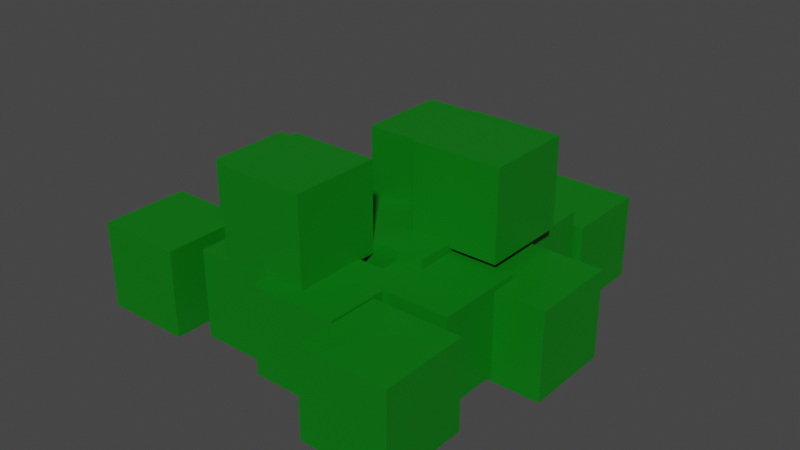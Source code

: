 # Source: cucumber.blend  (saved by Blender 3.5.10; exported with 4.5.12 LTS)
import bpy
from mathutils import Matrix  # noqa: F401  (used for matrix-valued properties, if any)

bpy.ops.wm.read_factory_settings(use_empty=True)
scene = bpy.context.scene
scene.name = 'Scene'

# ---- collections
col_collection = bpy.data.collections.new('Collection'); scene.collection.children.link(col_collection)

# ---- materials (node trees are filled in below, after node groups)
mat_material = bpy.data.materials.new('Material')
mat_material.alpha_threshold = 0.0
mat_material.use_transparent_shadow = False
mat_material.roughness = 0.5
mat_material.line_color = (0.0, 0.0, 0.0, 1.0)

# ---- material node trees
mat_material.use_nodes = True; mat_material.node_tree.nodes.clear()
_N = mat_material.node_tree.nodes; _L = mat_material.node_tree.links
n0 = _N.new('ShaderNodeOutputMaterial'); n0.name = 'Material Output'; n0.location = (300, 300)
n1 = _N.new('ShaderNodeBsdfPrincipled'); n1.name = 'Principled BSDF'; n1.location = (10, 300)
n1.distribution = 'GGX'
n1.subsurface_method = 'RANDOM_WALK_SKIN'
n1.inputs[0].default_value = (0.0, 0.1797, 0.003774, 1.0)
n1.inputs[3].default_value = 1.45
n1.inputs[27].default_value = (0.0, 0.0, 0.0, 1.0)
n1.inputs[28].default_value = 1.0
_L.new(n1.outputs[0], n0.inputs[0])
n0.is_active_output = True

# ---- world
world_world = bpy.data.worlds.new('World'); scene.world = world_world
world_world.use_nodes = True; world_world.node_tree.nodes.clear()
_N = world_world.node_tree.nodes; _L = world_world.node_tree.links
n0 = _N.new('ShaderNodeOutputWorld'); n0.name = 'World Output'; n0.location = (300, 300)
n1 = _N.new('ShaderNodeBackground'); n1.name = 'Background'; n1.location = (10, 300)
n1.inputs[0].default_value = (0.05088, 0.05088, 0.05088, 1.0)
_L.new(n1.outputs[0], n0.inputs[0])
n0.is_active_output = True
world_world.color = (0.05088, 0.05088, 0.05088)
world_world.use_sun_shadow = False
world_world.sun_shadow_jitter_overblur = 0.0

# ---- meshes
me_cube = bpy.data.meshes.new('Cube')
me_cube.from_pydata([(-1.013, -0.4398, 0.02345), (-1.013, -0.4398, 0.5235), (-1.013, 0.06019, 0.02345), (-1.013, 0.06019, 0.5235), (-0.5134, -0.4398, 0.02345), (-0.5134, -0.4398, 0.5235), (-0.5134, 0.06019, 0.02345), (-0.5134, 0.06019, 0.5235), (-0.3875, -0.3367, -0.06078), (-0.3875, -0.3367, 0.4392), (-0.3875, 0.1633, -0.06078), (-0.3875, 0.1633, 0.4392), (0.1125, -0.3367, -0.06078), (0.1125, -0.3367, 0.4392), (0.1125, 0.1633, -0.06078), (0.1125, 0.1633, 0.4392), (-0.6623, -0.6969, -0.02849), (-0.6623, -0.6969, 0.4715), (-0.6623, -0.1969, -0.02849), (-0.6623, -0.1969, 0.4715), (-0.1623, -0.6969, -0.02849), (-0.1623, -0.6969, 0.4715), (-0.1623, -0.1969, -0.02849), (-0.1623, -0.1969, 0.4715), (0.005014, -0.523, -0.04414), (0.005014, -0.523, 0.4559), (0.005014, -0.02299, -0.04414), (0.005014, -0.02299, 0.4559), (0.505, -0.523, -0.04414), (0.505, -0.523, 0.4559), (0.505, -0.02299, -0.04414), (0.505, -0.02299, 0.4559), (0.6309, -0.4199, -0.1284), (0.6309, -0.4199, 0.3716), (0.6309, 0.08011, -0.1284), (0.6309, 0.08011, 0.3716), (1.131, -0.4199, -0.1284), (1.131, -0.4199, 0.3716), (1.131, 0.08011, -0.1284), (1.131, 0.08011, 0.3716), (0.3562, -0.7801, -0.09608), (0.3562, -0.7801, 0.4039), (0.3562, -0.2801, -0.09608), (0.3562, -0.2801, 0.4039), (0.8562, -0.7801, -0.09608), (0.8562, -0.7801, 0.4039), (0.8562, -0.2801, -0.09608), (0.8562, -0.2801, 0.4039), (0.2743, -0.3083, 0.4338), (0.2743, -0.3083, 0.9338), (0.2743, 0.1917, 0.4338), (0.2743, 0.1917, 0.9338), (0.7743, -0.3083, 0.4338), (0.7743, -0.3083, 0.9338), (0.7743, 0.1917, 0.4338), (0.7743, 0.1917, 0.9338), (-0.4625, -1.031, -0.1099), (-0.4625, -1.031, 0.3901), (-0.4625, -0.5314, -0.1099), (-0.4625, -0.5314, 0.3901), (0.03747, -1.031, -0.1099), (0.03747, -1.031, 0.3901), (0.03747, -0.5314, -0.1099), (0.03747, -0.5314, 0.3901), (-0.01464, -1.128, -0.09804), (-0.01464, -1.128, 0.402), (-0.01464, -0.6283, -0.09804), (-0.01464, -0.6283, 0.402), (0.4854, -1.128, -0.09804), (0.4854, -1.128, 0.402), (0.4854, -0.6283, -0.09804), (0.4854, -0.6283, 0.402), (-0.2952, -1.023, 0.3914), (-0.2952, -1.023, 0.8914), (-0.2952, -0.5231, 0.3914), (-0.2952, -0.5231, 0.8914), (0.2048, -1.023, 0.3914), (0.2048, -1.023, 0.8914), (0.2048, -0.5231, 0.3914), (0.2048, -0.5231, 0.8914), (0.1825, 0.04988, -0.1424), (0.1825, 0.04988, 0.3576), (0.1825, 0.5499, -0.1424), (0.1825, 0.5499, 0.3576), (0.6825, 0.04988, -0.1424), (0.6825, 0.04988, 0.3576), (0.6825, 0.5499, -0.1424), (0.6825, 0.5499, 0.3576), (-0.3125, 0.1378, -0.1806), (-0.3125, 0.1378, 0.3194), (-0.3125, 0.6378, -0.1806), (-0.3125, 0.6378, 0.3194), (0.1875, 0.1378, -0.1806), (0.1875, 0.1378, 0.3194), (0.1875, 0.6378, -0.1806), (0.1875, 0.6378, 0.3194), (-0.7945, -0.01449, -0.3174), (-0.7945, -0.01449, 0.1826), (-0.7945, 0.4855, -0.3174), (-0.7945, 0.4855, 0.1826), (-0.2945, -0.01449, -0.3174), (-0.2945, -0.01449, 0.1826), (-0.2945, 0.4855, -0.3174), (-0.2945, 0.4855, 0.1826), (-0.1841, -0.08478, 0.3212), (-0.1841, -0.08478, 0.8212), (-0.1841, 0.4152, 0.3212), (-0.1841, 0.4152, 0.8212), (0.3159, -0.08478, 0.3212), (0.3159, -0.08478, 0.8212), (0.3159, 0.4152, 0.3212), (0.3159, 0.4152, 0.8212), (0.2265, 0.5746, -0.237), (0.2265, 0.5746, 0.263), (0.2265, 1.075, -0.237), (0.2265, 1.075, 0.263), (0.7265, 0.5746, -0.237), (0.7265, 0.5746, 0.263), (0.7265, 1.075, -0.237), (0.7265, 1.075, 0.263), (-0.4534, 0.6824, -0.2238), (-0.4534, 0.6824, 0.2762), (-0.4534, 1.182, -0.2238), (-0.4534, 1.182, 0.2762), (0.04658, 0.6824, -0.2238), (0.04658, 0.6824, 0.2762), (0.04658, 1.182, -0.2238), (0.04658, 1.182, 0.2762), (-1.114, -1.117, -0.1395), (-1.114, -1.117, 0.3605), (-1.114, -0.6166, -0.1395), (-1.114, -0.6166, 0.3605), (-0.6138, -1.117, -0.1395), (-0.6138, -1.117, 0.3605), (-0.6138, -0.6166, -0.1395), (-0.6138, -0.6166, 0.3605), (0.4939, -1.355, -0.1025), (0.4939, -1.355, 0.3975), (0.4939, -0.8554, -0.1025), (0.4939, -0.8554, 0.3975), (0.9939, -1.355, -0.1025), (0.9939, -1.355, 0.3975), (0.9939, -0.8554, -0.1025), (0.9939, -0.8554, 0.3975)], [], [(0, 1, 3, 2), (2, 3, 7, 6), (6, 7, 5, 4), (4, 5, 1, 0), (2, 6, 4, 0), (7, 3, 1, 5), (8, 9, 11, 10), (10, 11, 15, 14), (14, 15, 13, 12), (12, 13, 9, 8), (10, 14, 12, 8), (15, 11, 9, 13), (16, 17, 19, 18), (18, 19, 23, 22), (22, 23, 21, 20), (20, 21, 17, 16), (18, 22, 20, 16), (23, 19, 17, 21), (24, 25, 27, 26), (26, 27, 31, 30), (30, 31, 29, 28), (28, 29, 25, 24), (26, 30, 28, 24), (31, 27, 25, 29), (32, 33, 35, 34), (34, 35, 39, 38), (38, 39, 37, 36), (36, 37, 33, 32), (34, 38, 36, 32), (39, 35, 33, 37), (40, 41, 43, 42), (42, 43, 47, 46), (46, 47, 45, 44), (44, 45, 41, 40), (42, 46, 44, 40), (47, 43, 41, 45), (48, 49, 51, 50), (50, 51, 55, 54), (54, 55, 53, 52), (52, 53, 49, 48), (50, 54, 52, 48), (55, 51, 49, 53), (56, 57, 59, 58), (58, 59, 63, 62), (62, 63, 61, 60), (60, 61, 57, 56), (58, 62, 60, 56), (63, 59, 57, 61), (64, 65, 67, 66), (66, 67, 71, 70), (70, 71, 69, 68), (68, 69, 65, 64), (66, 70, 68, 64), (71, 67, 65, 69), (72, 73, 75, 74), (74, 75, 79, 78), (78, 79, 77, 76), (76, 77, 73, 72), (74, 78, 76, 72), (79, 75, 73, 77), (80, 81, 83, 82), (82, 83, 87, 86), (86, 87, 85, 84), (84, 85, 81, 80), (82, 86, 84, 80), (87, 83, 81, 85), (88, 89, 91, 90), (90, 91, 95, 94), (94, 95, 93, 92), (92, 93, 89, 88), (90, 94, 92, 88), (95, 91, 89, 93), (96, 97, 99, 98), (98, 99, 103, 102), (102, 103, 101, 100), (100, 101, 97, 96), (98, 102, 100, 96), (103, 99, 97, 101), (104, 105, 107, 106), (106, 107, 111, 110), (110, 111, 109, 108), (108, 109, 105, 104), (106, 110, 108, 104), (111, 107, 105, 109), (112, 113, 115, 114), (114, 115, 119, 118), (118, 119, 117, 116), (116, 117, 113, 112), (114, 118, 116, 112), (119, 115, 113, 117), (120, 121, 123, 122), (122, 123, 127, 126), (126, 127, 125, 124), (124, 125, 121, 120), (122, 126, 124, 120), (127, 123, 121, 125), (128, 129, 131, 130), (130, 131, 135, 134), (134, 135, 133, 132), (132, 133, 129, 128), (130, 134, 132, 128), (135, 131, 129, 133), (136, 137, 139, 138), (138, 139, 143, 142), (142, 143, 141, 140), (140, 141, 137, 136), (138, 142, 140, 136), (143, 139, 137, 141)])
_uv = me_cube.uv_layers.new(name='UVMap')
_uv.uv.foreach_set('vector', [0.375, 0.0, 0.625, 0.0, 0.625, 0.25, 0.375, 0.25, 0.375, 0.25, 0.625, 0.25, 0.625, 0.5, 0.375, 0.5, 0.375, 0.5, 0.625, 0.5, 0.625, 0.75, 0.375, 0.75, 0.375, 0.75, 0.625, 0.75, 0.625, 1.0, 0.375, 1.0, 0.125, 0.5, 0.375, 0.5, 0.375, 0.75, 0.125, 0.75, 0.625, 0.5, 0.875, 0.5, 0.875, 0.75, 0.625, 0.75, 0.375, 0.0, 0.625, 0.0, 0.625, 0.25, 0.375, 0.25, 0.375, 0.25, 0.625, 0.25, 0.625, 0.5, 0.375, 0.5, 0.375, 0.5, 0.625, 0.5, 0.625, 0.75, 0.375, 0.75, 0.375, 0.75, 0.625, 0.75, 0.625, 1.0, 0.375, 1.0, 0.125, 0.5, 0.375, 0.5, 0.375, 0.75, 0.125, 0.75, 0.625, 0.5, 0.875, 0.5, 0.875, 0.75, 0.625, 0.75, 0.375, 0.0, 0.625, 0.0, 0.625, 0.25, 0.375, 0.25, 0.375, 0.25, 0.625, 0.25, 0.625, 0.5, 0.375, 0.5, 0.375, 0.5, 0.625, 0.5, 0.625, 0.75, 0.375, 0.75, 0.375, 0.75, 0.625, 0.75, 0.625, 1.0, 0.375, 1.0, 0.125, 0.5, 0.375, 0.5, 0.375, 0.75, 0.125, 0.75, 0.625, 0.5, 0.875, 0.5, 0.875, 0.75, 0.625, 0.75, 0.375, 0.0, 0.625, 0.0, 0.625, 0.25, 0.375, 0.25, 0.375, 0.25, 0.625, 0.25, 0.625, 0.5, 0.375, 0.5, 0.375, 0.5, 0.625, 0.5, 0.625, 0.75, 0.375, 0.75, 0.375, 0.75, 0.625, 0.75, 0.625, 1.0, 0.375, 1.0, 0.125, 0.5, 0.375, 0.5, 0.375, 0.75, 0.125, 0.75, 0.625, 0.5, 0.875, 0.5, 0.875, 0.75, 0.625, 0.75, 0.375, 0.0, 0.625, 0.0, 0.625, 0.25, 0.375, 0.25, 0.375, 0.25, 0.625, 0.25, 0.625, 0.5, 0.375, 0.5, 0.375, 0.5, 0.625, 0.5, 0.625, 0.75, 0.375, 0.75, 0.375, 0.75, 0.625, 0.75, 0.625, 1.0, 0.375, 1.0, 0.125, 0.5, 0.375, 0.5, 0.375, 0.75, 0.125, 0.75, 0.625, 0.5, 0.875, 0.5, 0.875, 0.75, 0.625, 0.75, 0.375, 0.0, 0.625, 0.0, 0.625, 0.25, 0.375, 0.25, 0.375, 0.25, 0.625, 0.25, 0.625, 0.5, 0.375, 0.5, 0.375, 0.5, 0.625, 0.5, 0.625, 0.75, 0.375, 0.75, 0.375, 0.75, 0.625, 0.75, 0.625, 1.0, 0.375, 1.0, 0.125, 0.5, 0.375, 0.5, 0.375, 0.75, 0.125, 0.75, 0.625, 0.5, 0.875, 0.5, 0.875, 0.75, 0.625, 0.75, 0.375, 0.0, 0.625, 0.0, 0.625, 0.25, 0.375, 0.25, 0.375, 0.25, 0.625, 0.25, 0.625, 0.5, 0.375, 0.5, 0.375, 0.5, 0.625, 0.5, 0.625, 0.75, 0.375, 0.75, 0.375, 0.75, 0.625, 0.75, 0.625, 1.0, 0.375, 1.0, 0.125, 0.5, 0.375, 0.5, 0.375, 0.75, 0.125, 0.75, 0.625, 0.5, 0.875, 0.5, 0.875, 0.75, 0.625, 0.75, 0.375, 0.0, 0.625, 0.0, 0.625, 0.25, 0.375, 0.25, 0.375, 0.25, 0.625, 0.25, 0.625, 0.5, 0.375, 0.5, 0.375, 0.5, 0.625, 0.5, 0.625, 0.75, 0.375, 0.75, 0.375, 0.75, 0.625, 0.75, 0.625, 1.0, 0.375, 1.0, 0.125, 0.5, 0.375, 0.5, 0.375, 0.75, 0.125, 0.75, 0.625, 0.5, 0.875, 0.5, 0.875, 0.75, 0.625, 0.75, 0.375, 0.0, 0.625, 0.0, 0.625, 0.25, 0.375, 0.25, 0.375, 0.25, 0.625, 0.25, 0.625, 0.5, 0.375, 0.5, 0.375, 0.5, 0.625, 0.5, 0.625, 0.75, 0.375, 0.75, 0.375, 0.75, 0.625, 0.75, 0.625, 1.0, 0.375, 1.0, 0.125, 0.5, 0.375, 0.5, 0.375, 0.75, 0.125, 0.75, 0.625, 0.5, 0.875, 0.5, 0.875, 0.75, 0.625, 0.75, 0.375, 0.0, 0.625, 0.0, 0.625, 0.25, 0.375, 0.25, 0.375, 0.25, 0.625, 0.25, 0.625, 0.5, 0.375, 0.5, 0.375, 0.5, 0.625, 0.5, 0.625, 0.75, 0.375, 0.75, 0.375, 0.75, 0.625, 0.75, 0.625, 1.0, 0.375, 1.0, 0.125, 0.5, 0.375, 0.5, 0.375, 0.75, 0.125, 0.75, 0.625, 0.5, 0.875, 0.5, 0.875, 0.75, 0.625, 0.75, 0.375, 0.0, 0.625, 0.0, 0.625, 0.25, 0.375, 0.25, 0.375, 0.25, 0.625, 0.25, 0.625, 0.5, 0.375, 0.5, 0.375, 0.5, 0.625, 0.5, 0.625, 0.75, 0.375, 0.75, 0.375, 0.75, 0.625, 0.75, 0.625, 1.0, 0.375, 1.0, 0.125, 0.5, 0.375, 0.5, 0.375, 0.75, 0.125, 0.75, 0.625, 0.5, 0.875, 0.5, 0.875, 0.75, 0.625, 0.75, 0.375, 0.0, 0.625, 0.0, 0.625, 0.25, 0.375, 0.25, 0.375, 0.25, 0.625, 0.25, 0.625, 0.5, 0.375, 0.5, 0.375, 0.5, 0.625, 0.5, 0.625, 0.75, 0.375, 0.75, 0.375, 0.75, 0.625, 0.75, 0.625, 1.0, 0.375, 1.0, 0.125, 0.5, 0.375, 0.5, 0.375, 0.75, 0.125, 0.75, 0.625, 0.5, 0.875, 0.5, 0.875, 0.75, 0.625, 0.75, 0.375, 0.0, 0.625, 0.0, 0.625, 0.25, 0.375, 0.25, 0.375, 0.25, 0.625, 0.25, 0.625, 0.5, 0.375, 0.5, 0.375, 0.5, 0.625, 0.5, 0.625, 0.75, 0.375, 0.75, 0.375, 0.75, 0.625, 0.75, 0.625, 1.0, 0.375, 1.0, 0.125, 0.5, 0.375, 0.5, 0.375, 0.75, 0.125, 0.75, 0.625, 0.5, 0.875, 0.5, 0.875, 0.75, 0.625, 0.75, 0.375, 0.0, 0.625, 0.0, 0.625, 0.25, 0.375, 0.25, 0.375, 0.25, 0.625, 0.25, 0.625, 0.5, 0.375, 0.5, 0.375, 0.5, 0.625, 0.5, 0.625, 0.75, 0.375, 0.75, 0.375, 0.75, 0.625, 0.75, 0.625, 1.0, 0.375, 1.0, 0.125, 0.5, 0.375, 0.5, 0.375, 0.75, 0.125, 0.75, 0.625, 0.5, 0.875, 0.5, 0.875, 0.75, 0.625, 0.75, 0.375, 0.0, 0.625, 0.0, 0.625, 0.25, 0.375, 0.25, 0.375, 0.25, 0.625, 0.25, 0.625, 0.5, 0.375, 0.5, 0.375, 0.5, 0.625, 0.5, 0.625, 0.75, 0.375, 0.75, 0.375, 0.75, 0.625, 0.75, 0.625, 1.0, 0.375, 1.0, 0.125, 0.5, 0.375, 0.5, 0.375, 0.75, 0.125, 0.75, 0.625, 0.5, 0.875, 0.5, 0.875, 0.75, 0.625, 0.75, 0.375, 0.0, 0.625, 0.0, 0.625, 0.25, 0.375, 0.25, 0.375, 0.25, 0.625, 0.25, 0.625, 0.5, 0.375, 0.5, 0.375, 0.5, 0.625, 0.5, 0.625, 0.75, 0.375, 0.75, 0.375, 0.75, 0.625, 0.75, 0.625, 1.0, 0.375, 1.0, 0.125, 0.5, 0.375, 0.5, 0.375, 0.75, 0.125, 0.75, 0.625, 0.5, 0.875, 0.5, 0.875, 0.75, 0.625, 0.75, 0.375, 0.0, 0.625, 0.0, 0.625, 0.25, 0.375, 0.25, 0.375, 0.25, 0.625, 0.25, 0.625, 0.5, 0.375, 0.5, 0.375, 0.5, 0.625, 0.5, 0.625, 0.75, 0.375, 0.75, 0.375, 0.75, 0.625, 0.75, 0.625, 1.0, 0.375, 1.0, 0.125, 0.5, 0.375, 0.5, 0.375, 0.75, 0.125, 0.75, 0.625, 0.5, 0.875, 0.5, 0.875, 0.75, 0.625, 0.75, 0.375, 0.0, 0.625, 0.0, 0.625, 0.25, 0.375, 0.25, 0.375, 0.25, 0.625, 0.25, 0.625, 0.5, 0.375, 0.5, 0.375, 0.5, 0.625, 0.5, 0.625, 0.75, 0.375, 0.75, 0.375, 0.75, 0.625, 0.75, 0.625, 1.0, 0.375, 1.0, 0.125, 0.5, 0.375, 0.5, 0.375, 0.75, 0.125, 0.75, 0.625, 0.5, 0.875, 0.5, 0.875, 0.75, 0.625, 0.75])
me_cube.materials.append(mat_material)
me_cube.use_mirror_vertex_groups = False
me_cube.update()

# ---- objects
ob_cube = bpy.data.objects.new('Cube', me_cube)

# ---- transforms, parenting, visibility, modifiers, constraints
ob_cube.location = (0.0, 0.0, 0.0)
ob_cube.lock_rotations_4d = False
ob_cube.empty_display_type = 'ARROWS'
ob_cube.lineart.crease_threshold = 0.0

# ---- collection membership
col_collection.objects.link(ob_cube)

# ---- scene / render settings (as saved in the file)
scene.frame_start = 1; scene.frame_end = 250; scene.frame_set(1)
scene.render.engine = 'BLENDER_EEVEE_NEXT'
scene.cycles.sampling_pattern = 'TABULATED_SOBOL'
scene.view_settings.view_transform = 'Filmic'
bpy.context.view_layer.update()

# ---- added for rendering (the .blend has no active camera and no usable light): camera, sun
cam_auto = bpy.data.cameras.new('AutoCamera')
cam_auto.lens = 50.0
cam_auto.sensor_width = 36.0
cam_auto.clip_end = 1000.0
ob_auto_camera = bpy.data.objects.new('AutoCamera', cam_auto)
scene.collection.objects.link(ob_auto_camera)
ob_auto_camera.location = (3.35023, -4.09648, 2.98151)
ob_auto_camera.rotation_euler = (1.09748, -7.21219e-08, 0.694738)
scene.camera = ob_auto_camera
light_auto_sun = bpy.data.lights.new('AutoSun', 'SUN')
light_auto_sun.energy = 3.0
light_auto_sun.angle = 0.0523599
ob_auto_sun = bpy.data.objects.new('AutoSun', light_auto_sun)
scene.collection.objects.link(ob_auto_sun)
ob_auto_sun.rotation_euler = (0.872665, 0.174533, 0.523599)
bpy.context.view_layer.update()
